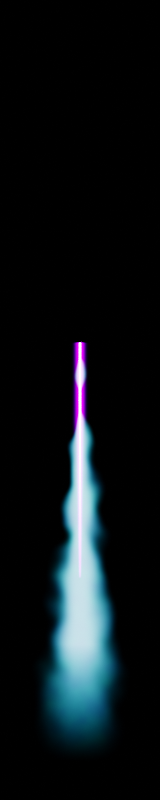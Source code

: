 # Source: avgi_fusion_flare.blend  (saved by Blender 3.6.11; exported with 4.5.12 LTS)
import bpy
from mathutils import Matrix  # noqa: F401  (used for matrix-valued properties, if any)

bpy.ops.wm.read_factory_settings(use_empty=True)
scene = bpy.context.scene
scene.name = 'Scene'

# ---- collections
col_collection = bpy.data.collections.new('Collection'); scene.collection.children.link(col_collection)

# ---- images (referenced by path relative to the original .blend; pixels are not part of the script)
import os
ASSET_DIR = os.environ.get("B2B_ASSET_DIR", "")  # directory of the original .blend (textures are referenced by path, not embedded)
HERE = os.path.dirname(os.path.abspath(__file__))  # packed textures are extracted next to this script under _unpacked/

def load_image(name, relpath, width, height, colorspace="sRGB"):
    """Load a texture the original file referenced (path relative to the .blend, or extracted next to this script)."""
    p = next((c for c in (os.path.join(HERE, relpath), os.path.join(ASSET_DIR, relpath)) if relpath and os.path.exists(c)), "")
    if p:
        img = bpy.data.images.load(p, check_existing=True)
        img.name = name
    else:  # same state as the original file: an image datablock whose file is absent (Cycles renders it pink)
        img = bpy.data.images.new(name, width, height)
        img.source = "FILE"
        img.filepath = "//" + (relpath or name)
    img.colorspace_settings.name = colorspace
    return img
img_noise_png = load_image('noise.png', '_unpacked/noise.226993d0.png', 500, 500, 'Non-Color')

# ---- materials (node trees are filled in below, after node groups)
mat_base_texture = bpy.data.materials.new('base_texture')
mat_gas = bpy.data.materials.new('gas')

# ---- node groups
ng_texcoords = bpy.data.node_groups.new('texcoords', 'ShaderNodeTree')
_s = ng_texcoords.interface.new_socket(name='Vector', in_out='OUTPUT', socket_type='NodeSocketVector')
_N = ng_texcoords.nodes; _L = ng_texcoords.links
n0 = _N.new('NodeGroupOutput'); n0.name = 'Group Output'; n0.location = (792, 0)
n1 = _N.new('NodeGroupInput'); n1.name = 'Group Input'; n1.location = (-802, 0)
n2 = _N.new('ShaderNodeVectorMath'); n2.name = 'Vector Math.001'; n2.location = (602, 203)
n2.operation = 'SCALE'
n3 = _N.new('ShaderNodeTexCoord'); n3.name = 'Texture Coordinate'; n3.location = (166, 207)
n4 = _N.new('ShaderNodeValue'); n4.name = 'Value.001'; n4.location = (-602, -207)
n4.outputs[0].default_value = 4.0
n5 = _N.new('ShaderNodeMath'); n5.name = 'Math.014'; n5.location = (-406, -161)
n5.inputs[1].default_value = 1.0
n6 = _N.new('ShaderNodeMath'); n6.name = 'Math.015'; n6.location = (-211, -158)
n6.operation = 'MULTIPLY'
n6.inputs[1].default_value = 0.1
n7 = _N.new('ShaderNodeFloatCurve'); n7.name = 'Float Curve'; n7.location = (31, -86)
_c = n7.mapping.curves[0]
while len(_c.points) > 2: _c.points.remove(_c.points[-1])
_c.points[0].location = (0.0, 0.0); _c.points[0].handle_type = 'AUTO'
_c.points[1].location = (0.2, 0.0); _c.points[1].handle_type = 'AUTO'
_p = _c.points.new(0.5, 0.2); _p.handle_type = 'AUTO'
_p = _c.points.new(0.8, 0.0); _p.handle_type = 'AUTO'
_p = _c.points.new(1.0, 0.0); _p.handle_type = 'AUTO'
n7.mapping.update()
n8 = _N.new('ShaderNodeMath'); n8.name = 'Math.016'; n8.location = (420, 43)
n8.inputs[0].default_value = 1.0
_L.new(n3.outputs[3], n2.inputs[0])
_L.new(n8.outputs[0], n2.inputs[3])
_L.new(n5.outputs[0], n6.inputs[0])
_L.new(n7.outputs[0], n8.inputs[1])
_L.new(n6.outputs[0], n7.inputs[1])
_L.new(n4.outputs[0], n5.inputs[0])
_L.new(n2.outputs[0], n0.inputs[0])
n0.is_active_output = True

# ---- material node trees
mat_base_texture.use_nodes = True; mat_base_texture.node_tree.nodes.clear()
_N = mat_base_texture.node_tree.nodes; _L = mat_base_texture.node_tree.links
n0 = _N.new('ShaderNodeMath'); n0.name = 'Math.007'; n0.location = (5993, 498)
n0.operation = 'MULTIPLY'
n0.inputs[1].default_value = 100.0
n1 = _N.new('ShaderNodeAddShader'); n1.name = 'Add Shader'; n1.location = (6578, 707)
n2 = _N.new('ShaderNodeEmission'); n2.name = 'Emission'; n2.location = (6396, 596)
n3 = _N.new('ShaderNodeOutputMaterial'); n3.name = 'Material Output'; n3.location = (6772, 707)
n4 = _N.new('ShaderNodeMath'); n4.name = 'Math.003'; n4.location = (5878, 665)
n4.operation = 'POWER'
n4.inputs[1].default_value = 4.0
n5 = _N.new('ShaderNodeBsdfTransparent'); n5.name = 'Transparent BSDF'; n5.location = (6395, 746)
n6 = _N.new('ShaderNodeMath'); n6.name = 'Math.005'; n6.location = (4935, 427)
n6.inputs[0].default_value = 0.65
n7 = _N.new('ShaderNodeMath'); n7.name = 'Math.006'; n7.location = (4721, 289)
n7.operation = 'MULTIPLY'
n7.inputs[1].default_value = 0.2
n8 = _N.new('ShaderNodeMapRange'); n8.name = 'Map Range.003'; n8.location = (4500, 296)
n8.inputs[3].default_value = 1.0
n8.inputs[4].default_value = 0.0
n9 = _N.new('ShaderNodeMath'); n9.name = 'Math.002'; n9.location = (5406, 533)
n9.operation = 'POWER'
n9.inputs[1].default_value = 20.0
n10 = _N.new('ShaderNodeMath'); n10.name = 'Math'; n10.location = (5670, 444)
n10.operation = 'MULTIPLY'
n11 = _N.new('ShaderNodeMapRange'); n11.name = 'Map Range.002'; n11.location = (5178, 556)
n12 = _N.new('ShaderNodeMath'); n12.name = 'Math.001'; n12.location = (4285, 463)
n12.operation = 'ABSOLUTE'
n13 = _N.new('ShaderNodeMapRange'); n13.name = 'Map Range'; n13.location = (4510, 555)
n13.inputs[2].default_value = 2.5
n13.inputs[3].default_value = 1.0
n13.inputs[4].default_value = 0.0
n14 = _N.new('ShaderNodeMapRange'); n14.name = 'Map Range.001'; n14.location = (4281, 162)
n14.inputs[1].default_value = 1.0
n14.inputs[2].default_value = 8.0
n15 = _N.new('ShaderNodeMath'); n15.name = 'Math.004'; n15.location = (4505, 6)
n15.operation = 'POWER'
n16 = _N.new('ShaderNodeMix'); n16.name = 'Mix'; n16.location = (6092, 764)
n16.data_type = 'RGBA'
n16.inputs[6].default_value = (0.3082, 0.0, 1.0, 1.0)
n16.inputs[7].default_value = (0.2416, 0.8199, 1.0, 1.0)
n17 = _N.new('ShaderNodeTexCoord'); n17.name = 'Texture Coordinate'; n17.location = (3518, 416)
n18 = _N.new('ShaderNodeSeparateXYZ'); n18.name = 'Separate XYZ'; n18.location = (3968, 345)
n19 = _N.new('ShaderNodeVectorMath'); n19.name = 'Vector Math'; n19.location = (3748, 289)
n19.operation = 'SCALE'
n20 = _N.new('ShaderNodeValue'); n20.name = 'Value.001'; n20.location = (2426, -99)
n20.outputs[0].default_value = 4.0
n21 = _N.new('ShaderNodeMath'); n21.name = 'Math.014'; n21.location = (2622, -54)
n21.inputs[1].default_value = 1.0
n22 = _N.new('ShaderNodeMath'); n22.name = 'Math.015'; n22.location = (2818, -51)
n22.operation = 'MULTIPLY'
n22.inputs[1].default_value = 0.1
n23 = _N.new('ShaderNodeFloatCurve'); n23.name = 'Float Curve'; n23.location = (3059, 21)
_c = n23.mapping.curves[0]
while len(_c.points) > 2: _c.points.remove(_c.points[-1])
_c.points[0].location = (0.0, 0.0); _c.points[0].handle_type = 'AUTO'
_c.points[1].location = (0.2, 0.0); _c.points[1].handle_type = 'AUTO'
_p = _c.points.new(0.5, 0.2); _p.handle_type = 'AUTO'
_p = _c.points.new(0.8, 0.0); _p.handle_type = 'AUTO'
_p = _c.points.new(1.0, 0.0); _p.handle_type = 'AUTO'
n23.mapping.update()
n24 = _N.new('ShaderNodeMath'); n24.name = 'Math.016'; n24.location = (3448, 150)
n24.inputs[0].default_value = 1.0
_L.new(n1.outputs[0], n3.inputs[0])
_L.new(n2.outputs[0], n1.inputs[1])
_L.new(n5.outputs[0], n1.inputs[0])
_L.new(n19.outputs[0], n18.inputs[0])
_L.new(n12.outputs[0], n13.inputs[0])
_L.new(n9.outputs[0], n10.inputs[0])
_L.new(n0.outputs[0], n2.inputs[1])
_L.new(n18.outputs[0], n12.inputs[0])
_L.new(n18.outputs[1], n14.inputs[0])
_L.new(n15.outputs[0], n10.inputs[1])
_L.new(n14.outputs[0], n15.inputs[0])
_L.new(n13.outputs[0], n11.inputs[0])
_L.new(n6.outputs[0], n11.inputs[1])
_L.new(n8.outputs[0], n7.inputs[0])
_L.new(n7.outputs[0], n6.inputs[1])
_L.new(n14.outputs[0], n8.inputs[0])
_L.new(n10.outputs[0], n0.inputs[0])
_L.new(n11.outputs[0], n9.inputs[0])
_L.new(n4.outputs[0], n16.inputs[0])
_L.new(n16.outputs[2], n2.inputs[0])
_L.new(n10.outputs[0], n4.inputs[0])
_L.new(n17.outputs[3], n19.inputs[0])
_L.new(n20.outputs[0], n21.inputs[0])
_L.new(n21.outputs[0], n22.inputs[0])
_L.new(n22.outputs[0], n23.inputs[1])
_L.new(n23.outputs[0], n24.inputs[1])
_L.new(n24.outputs[0], n19.inputs[3])
n3.is_active_output = True
mat_gas.use_nodes = True; mat_gas.node_tree.nodes.clear()
_N = mat_gas.node_tree.nodes; _L = mat_gas.node_tree.links
n0 = _N.new('ShaderNodeMath'); n0.name = 'Math.010'; n0.location = (6305, 739)
n0.operation = 'MULTIPLY'
n1 = _N.new('ShaderNodeMapRange'); n1.name = 'Map Range'; n1.location = (5208, 1313)
n1.inputs[2].default_value = 3.5
n1.inputs[3].default_value = 1.0
n1.inputs[4].default_value = 0.0
n2 = _N.new('ShaderNodeMath'); n2.name = 'Math.001'; n2.location = (4974, 1276)
n2.operation = 'ABSOLUTE'
n3 = _N.new('ShaderNodeMath'); n3.name = 'Math.012'; n3.location = (4986, 780)
n3.operation = 'MULTIPLY'
n4 = _N.new('ShaderNodeTexImage'); n4.name = 'Image Texture'; n4.location = (5780, 898)
n4.image = img_noise_png
n5 = _N.new('ShaderNodeCombineXYZ'); n5.name = 'Combine XYZ'; n5.location = (5166, 778)
n6 = _N.new('ShaderNodeMapping'); n6.name = 'Mapping'; n6.location = (5340, 1015)
n7 = _N.new('ShaderNodeVectorMath'); n7.name = 'Vector Math'; n7.location = (5560, 922)
n7.operation = 'SCALE'
n7.inputs[3].default_value = 0.2
n8 = _N.new('ShaderNodeMath'); n8.name = 'Math.002'; n8.location = (6105, 804)
n8.operation = 'POWER'
n8.inputs[1].default_value = 1.2
n9 = _N.new('ShaderNodeTexCoord'); n9.name = 'Texture Coordinate.001'; n9.location = (4996, 1070)
n10 = _N.new('ShaderNodeValue'); n10.name = 'Value'; n10.location = (4796, 729)
n10.outputs[0].default_value = 4.0
n11 = _N.new('ShaderNodeMath'); n11.name = 'Math.003'; n11.location = (6608, 601)
n12 = _N.new('ShaderNodeMath'); n12.name = 'Math.013'; n12.location = (7619, 970)
n12.operation = 'POWER'
n12.inputs[1].default_value = 4.0
n13 = _N.new('ShaderNodeMapRange'); n13.name = 'Map Range.006'; n13.location = (4972, 592)
n13.inputs[1].default_value = -7.5
n13.inputs[2].default_value = 9.0
n13.inputs[3].default_value = -0.5
n14 = _N.new('ShaderNodeSeparateXYZ'); n14.name = 'Separate XYZ'; n14.location = (4469, 611)
n15 = _N.new('ShaderNodeMapRange'); n15.name = 'Map Range.002'; n15.location = (7048, 777)
n15.interpolation_type = 'SMOOTHERSTEP'
n15.inputs[4].default_value = 0.8
n16 = _N.new('ShaderNodeTexNoise'); n16.name = 'Noise Texture.001'; n16.location = (8747, 778)
n16.inputs[2].default_value = 1.0
n17 = _N.new('ShaderNodeTexCoord'); n17.name = 'Texture Coordinate.002'; n17.location = (8553, 790)
n18 = _N.new('ShaderNodeValToRGB'); n18.name = 'Color Ramp'; n18.location = (8923, 777)
n18.color_ramp.interpolation = 'EASE'
while len(n18.color_ramp.elements) > 1: n18.color_ramp.elements.remove(n18.color_ramp.elements[-1])
n18.color_ramp.elements[0].position = 0.0; n18.color_ramp.elements[0].color = (0.0, 0.9732, 1.0, 1.0)
_e = n18.color_ramp.elements.new(0.8273); _e.color = (0.0, 0.4175, 1.0, 1.0)
_e = n18.color_ramp.elements.new(1.0); _e.color = (0.3116, 0.0, 1.0, 1.0)
n19 = _N.new('ShaderNodeMath'); n19.name = 'Math'; n19.location = (8455, 953)
n19.operation = 'MULTIPLY'
n20 = _N.new('ShaderNodeMapRange'); n20.name = 'Map Range.005'; n20.location = (7688, 786)
n20.inputs[1].default_value = -7.5
n20.inputs[2].default_value = -2.0
n21 = _N.new('ShaderNodeSeparateXYZ'); n21.name = 'Separate XYZ.001'; n21.location = (7474, 731)
n22 = _N.new('ShaderNodeGroup'); n22.name = 'Group.001'; n22.location = (7265, 674)
n22.node_tree = ng_texcoords
n23 = _N.new('ShaderNodeMath'); n23.name = 'Math.014'; n23.location = (7899, 801)
n23.operation = 'POWER'
n23.inputs[1].default_value = 3.0
n24 = _N.new('ShaderNodeMath'); n24.name = 'Math.008'; n24.location = (7449, 442)
n24.operation = 'MULTIPLY'
n24.inputs[1].default_value = 1.5
n25 = _N.new('ShaderNodeMath'); n25.name = 'Math.009'; n25.location = (7664, 464)
n25.operation = 'POWER'
n25.inputs[1].default_value = 5.0
n26 = _N.new('ShaderNodeMath'); n26.name = 'Math.015'; n26.location = (8458, 483)
n26.operation = 'MULTIPLY'
n27 = _N.new('ShaderNodeMix'); n27.name = 'Mix'; n27.location = (9487, 1003)
n27.data_type = 'RGBA'
n27.inputs[7].default_value = (0.8913, 0.9658, 1.0, 1.0)
n28 = _N.new('ShaderNodeEmission'); n28.name = 'Emission'; n28.location = (9891, 575)
n29 = _N.new('ShaderNodeAddShader'); n29.name = 'Add Shader'; n29.location = (10203, 716)
n30 = _N.new('ShaderNodeOutputMaterial'); n30.name = 'Material Output'; n30.location = (10416, 738)
n31 = _N.new('ShaderNodeBsdfTransparent'); n31.name = 'Transparent BSDF'; n31.location = (9723, 819)
n32 = _N.new('ShaderNodeClamp'); n32.name = 'Clamp'; n32.location = (6828, 637)
n33 = _N.new('ShaderNodeMath'); n33.name = 'Math.006'; n33.location = (5395, 585)
n33.operation = 'MULTIPLY'
n33.inputs[1].default_value = 0.8
n34 = _N.new('ShaderNodeGroup'); n34.name = 'Group'; n34.location = (4257, 549)
n34.node_tree = ng_texcoords
n35 = _N.new('ShaderNodeSeparateXYZ'); n35.name = 'Separate XYZ.002'; n35.location = (4648, 418)
n36 = _N.new('ShaderNodeTexCoord'); n36.name = 'Texture Coordinate'; n36.location = (4413, 368)
_L.new(n28.outputs[0], n29.inputs[1])
_L.new(n31.outputs[0], n29.inputs[0])
_L.new(n34.outputs[0], n14.inputs[0])
_L.new(n2.outputs[0], n1.inputs[0])
_L.new(n14.outputs[0], n2.inputs[0])
_L.new(n1.outputs[0], n15.inputs[0])
_L.new(n32.outputs[0], n15.inputs[1])
_L.new(n0.outputs[0], n11.inputs[0])
_L.new(n16.outputs[1], n18.inputs[0])
_L.new(n17.outputs[3], n16.inputs[0])
_L.new(n24.outputs[0], n25.inputs[0])
_L.new(n8.outputs[0], n0.inputs[0])
_L.new(n26.outputs[0], n28.inputs[1])
_L.new(n9.outputs[3], n6.inputs[0])
_L.new(n3.outputs[0], n5.inputs[1])
_L.new(n5.outputs[0], n6.inputs[1])
_L.new(n10.outputs[0], n3.inputs[0])
_L.new(n4.outputs[0], n8.inputs[0])
_L.new(n7.outputs[0], n4.inputs[0])
_L.new(n6.outputs[0], n7.inputs[0])
_L.new(n18.outputs[0], n27.inputs[6])
_L.new(n19.outputs[0], n27.inputs[0])
_L.new(n27.outputs[2], n28.inputs[0])
_L.new(n22.outputs[0], n21.inputs[0])
_L.new(n21.outputs[1], n20.inputs[0])
_L.new(n20.outputs[0], n23.inputs[0])
_L.new(n15.outputs[0], n24.inputs[0])
_L.new(n12.outputs[0], n19.inputs[0])
_L.new(n13.outputs[0], n33.inputs[0])
_L.new(n33.outputs[0], n11.inputs[1])
_L.new(n23.outputs[0], n19.inputs[1])
_L.new(n29.outputs[0], n30.inputs[0])
_L.new(n15.outputs[0], n12.inputs[0])
_L.new(n23.outputs[0], n26.inputs[0])
_L.new(n25.outputs[0], n26.inputs[1])
_L.new(n11.outputs[0], n32.inputs[0])
_L.new(n36.outputs[3], n35.inputs[0])
_L.new(n35.outputs[1], n13.inputs[0])
n30.is_active_output = True

# ---- world
world_world = bpy.data.worlds.new('World'); scene.world = world_world
world_world.use_nodes = True; world_world.node_tree.nodes.clear()
_N = world_world.node_tree.nodes; _L = world_world.node_tree.links
n0 = _N.new('ShaderNodeOutputWorld'); n0.name = 'World Output'; n0.location = (300, 300)
n1 = _N.new('ShaderNodeBackground'); n1.name = 'Background'; n1.location = (10, 300)
n1.inputs[0].default_value = (0.0, 0.0, 0.0, 1.0)
n1.inputs[1].default_value = 5.96e-08
_L.new(n1.outputs[0], n0.inputs[0])
n0.is_active_output = True
world_world.color = (0.05088, 0.05088, 0.05088)
world_world.use_sun_shadow = False
world_world.sun_shadow_jitter_overblur = 0.0

# ---- cameras
cam_camera = bpy.data.cameras.new('Camera')
cam_camera.type = 'ORTHO'
cam_camera.clip_end = 100.0
cam_camera.ortho_scale = 30.0

# ---- meshes
me_plane = bpy.data.meshes.new('Plane')
me_plane.from_pydata([(-2.365, -7.641, 0.0), (2.365, -7.641, 0.0), (-2.365, 9.641, 0.0), (2.365, 9.641, 0.0)], [], [(0, 1, 3, 2)])
_uv = me_plane.uv_layers.new(name='UVMap')
_uv.uv.foreach_set('vector', [0.0, 0.0, 1.0, 0.0, 1.0, 1.0, 0.0, 1.0])
me_plane.materials.append(mat_base_texture)
me_plane.update()
me_plane_001 = bpy.data.meshes.new('Plane.001')
me_plane_001.from_pydata([(-3.365, -7.641, 0.0), (3.365, -7.641, 0.0), (-3.365, 9.641, 0.0), (3.365, 9.641, 0.0)], [], [(0, 1, 3, 2)])
_uv = me_plane_001.uv_layers.new(name='UVMap')
_uv.uv.foreach_set('vector', [0.0, 0.0, 1.0, 0.0, 1.0, 1.0, 0.0, 1.0])
me_plane_001.materials.append(mat_gas)
me_plane_001.update()

# ---- objects
ob_camera = bpy.data.objects.new('Camera', cam_camera)
ob_plane = bpy.data.objects.new('Plane', me_plane)
ob_plane_001 = bpy.data.objects.new('Plane.001', me_plane_001)

# ---- transforms, parenting, visibility, modifiers, constraints
ob_camera.location = (0.0, 0.0, 5.0)
ob_camera.lock_rotations_4d = False
ob_camera.empty_display_type = 'ARROWS'
ob_camera.color = (0.0, 0.0, 0.0, 0.0)
ob_camera.display_type = 'WIRE'
ob_camera.lineart.crease_threshold = 0.0
ob_plane.location = (0.0, -7.5, 0.1)
ob_plane_001.location = (0.0, -7.5, 0.0)

# ---- collection membership
col_collection.objects.link(ob_camera)
col_collection.objects.link(ob_plane)
col_collection.objects.link(ob_plane_001)

# ---- scene / render settings (as saved in the file)
scene.camera = ob_camera
scene.frame_start = 0; scene.frame_end = 9; scene.frame_set(4)
scene.render.engine = 'CYCLES'
scene.render.image_settings.color_mode = 'RGB'
scene.render.image_settings.quality = 0
scene.render.resolution_x = 160
scene.render.resolution_y = 800
scene.cycles.sampling_pattern = 'TABULATED_SOBOL'
scene.cycles.use_light_tree = False
scene.view_settings.view_transform = 'Filmic'
bpy.context.view_layer.update()

